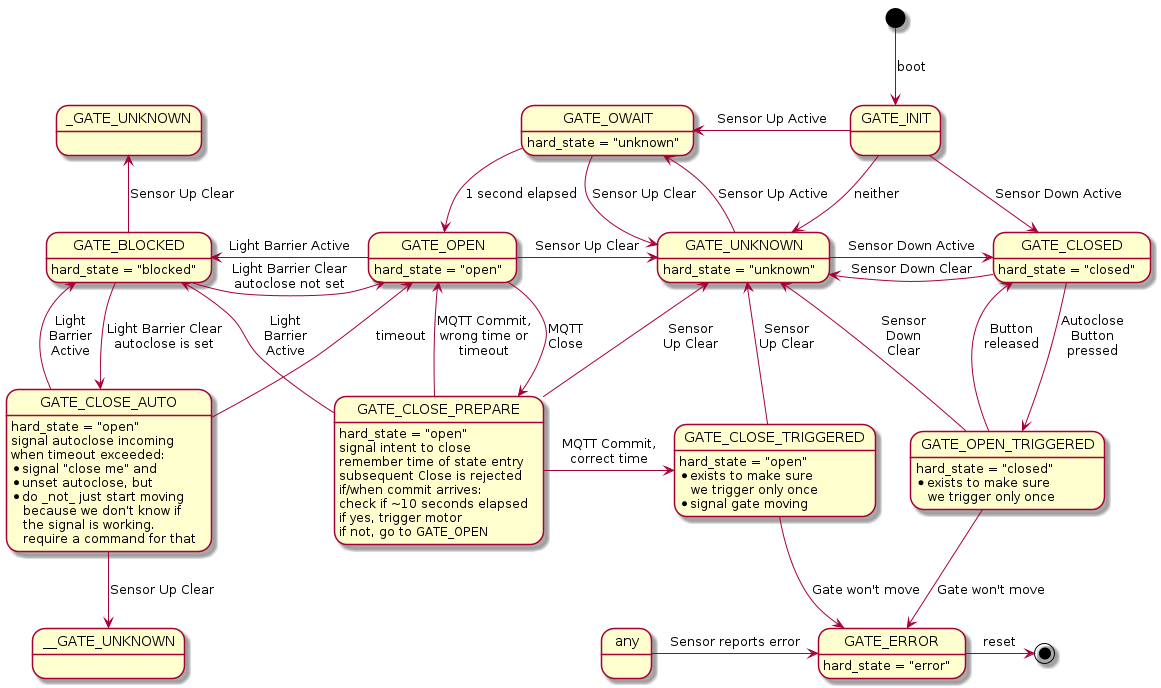

The diagram above was rendered by PlantUML. Its source (embedded in the PNG):
@startuml statemachine

[*] -down-> GATE_INIT : boot

GATE_INIT    -down-> GATE_CLOSED   : Sensor Down Active
GATE_INIT    -left-> GATE_OWAIT    : Sensor Up Active
GATE_INIT    -down-> GATE_UNKNOWN  : neither

GATE_BLOCKED -right-> GATE_OPEN    : Light Barrier Clear\nautoclose not set
GATE_OPEN    -left->  GATE_BLOCKED : Light Barrier Active
GATE_BLOCKED -up->   _GATE_UNKNOWN : Sensor Up Clear

GATE_UNKNOWN -right-> GATE_CLOSED  : Sensor Down Active
GATE_CLOSED  -left->  GATE_UNKNOWN : Sensor Down Clear

GATE_OPEN    -right-> GATE_UNKNOWN : Sensor Up Clear
GATE_UNKNOWN -left->  GATE_OWAIT   : Sensor Up Active

GATE_OWAIT   -down->  GATE_OPEN    : 1 second elapsed
GATE_OWAIT   -right-> GATE_UNKNOWN : Sensor Up Clear

GATE_OPEN:    hard_state = "open"
GATE_UNKNOWN: hard_state = "unknown"
GATE_OWAIT:   hard_state = "unknown"
GATE_CLOSED:  hard_state = "closed"
GATE_BLOCKED: hard_state = "blocked"


GATE_BLOCKED    -down->  GATE_CLOSE_AUTO    : Light Barrier Clear\nautoclose is set
GATE_CLOSE_AUTO -up->    GATE_BLOCKED       : Light\nBarrier\nActive
GATE_CLOSE_AUTO -up->    GATE_OPEN          : timeout
GATE_CLOSE_AUTO -down-> __GATE_UNKNOWN      : Sensor Up Clear
GATE_CLOSE_AUTO : hard_state = "open"
GATE_CLOSE_AUTO : signal autoclose incoming
GATE_CLOSE_AUTO : when timeout exceeded:
GATE_CLOSE_AUTO : * signal "close me" and
GATE_CLOSE_AUTO : * unset autoclose, but
GATE_CLOSE_AUTO : * do _not_ just start moving\n   because we don't know if\n   the signal is working.\n   require a command for that

GATE_OPEN    -down->  GATE_CLOSE_PREPARE : MQTT\nClose
GATE_CLOSE_PREPARE: hard_state = "open"
GATE_CLOSE_PREPARE: signal intent to close
GATE_CLOSE_PREPARE: remember time of state entry
GATE_CLOSE_PREPARE: subsequent Close is rejected
GATE_CLOSE_PREPARE: if/when commit arrives:
GATE_CLOSE_PREPARE: check if ~10 seconds elapsed
GATE_CLOSE_PREPARE: if yes, trigger motor
GATE_CLOSE_PREPARE: if not, go to GATE_OPEN

GATE_CLOSE_PREPARE   -up->     GATE_BLOCKED         : Light\nBarrier\nActive
GATE_CLOSE_PREPARE   -up->     GATE_UNKNOWN         : Sensor\nUp Clear
GATE_CLOSE_PREPARE   -up->     GATE_OPEN            : MQTT Commit,\nwrong time or\ntimeout
GATE_CLOSE_PREPARE   -right->  GATE_CLOSE_TRIGGERED : MQTT Commit,\ncorrect time

GATE_CLOSE_TRIGGERED -up->     GATE_UNKNOWN         : Sensor\nUp Clear
GATE_CLOSE_TRIGGERED -down->   GATE_ERROR           : Gate won't move
GATE_CLOSE_TRIGGERED: hard_state = "open"
GATE_CLOSE_TRIGGERED: * exists to make sure\n   we trigger only once
GATE_CLOSE_TRIGGERED: * signal gate moving

GATE_ERROR           -right->  [*] : reset
GATE_ERROR: hard_state = "error"

GATE_CLOSED         -down-> GATE_OPEN_TRIGGERED : Autoclose\nButton\npressed
GATE_OPEN_TRIGGERED -up->   GATE_CLOSED         : Button\nreleased
GATE_OPEN_TRIGGERED -up->   GATE_UNKNOWN        : Sensor\nDown\nClear
GATE_OPEN_TRIGGERED -down-> GATE_ERROR          : Gate won't move
GATE_OPEN_TRIGGERED: hard_state = "closed"
GATE_OPEN_TRIGGERED: * exists to make sure\n   we trigger only once

any -right-> GATE_ERROR : Sensor reports error

@enduml